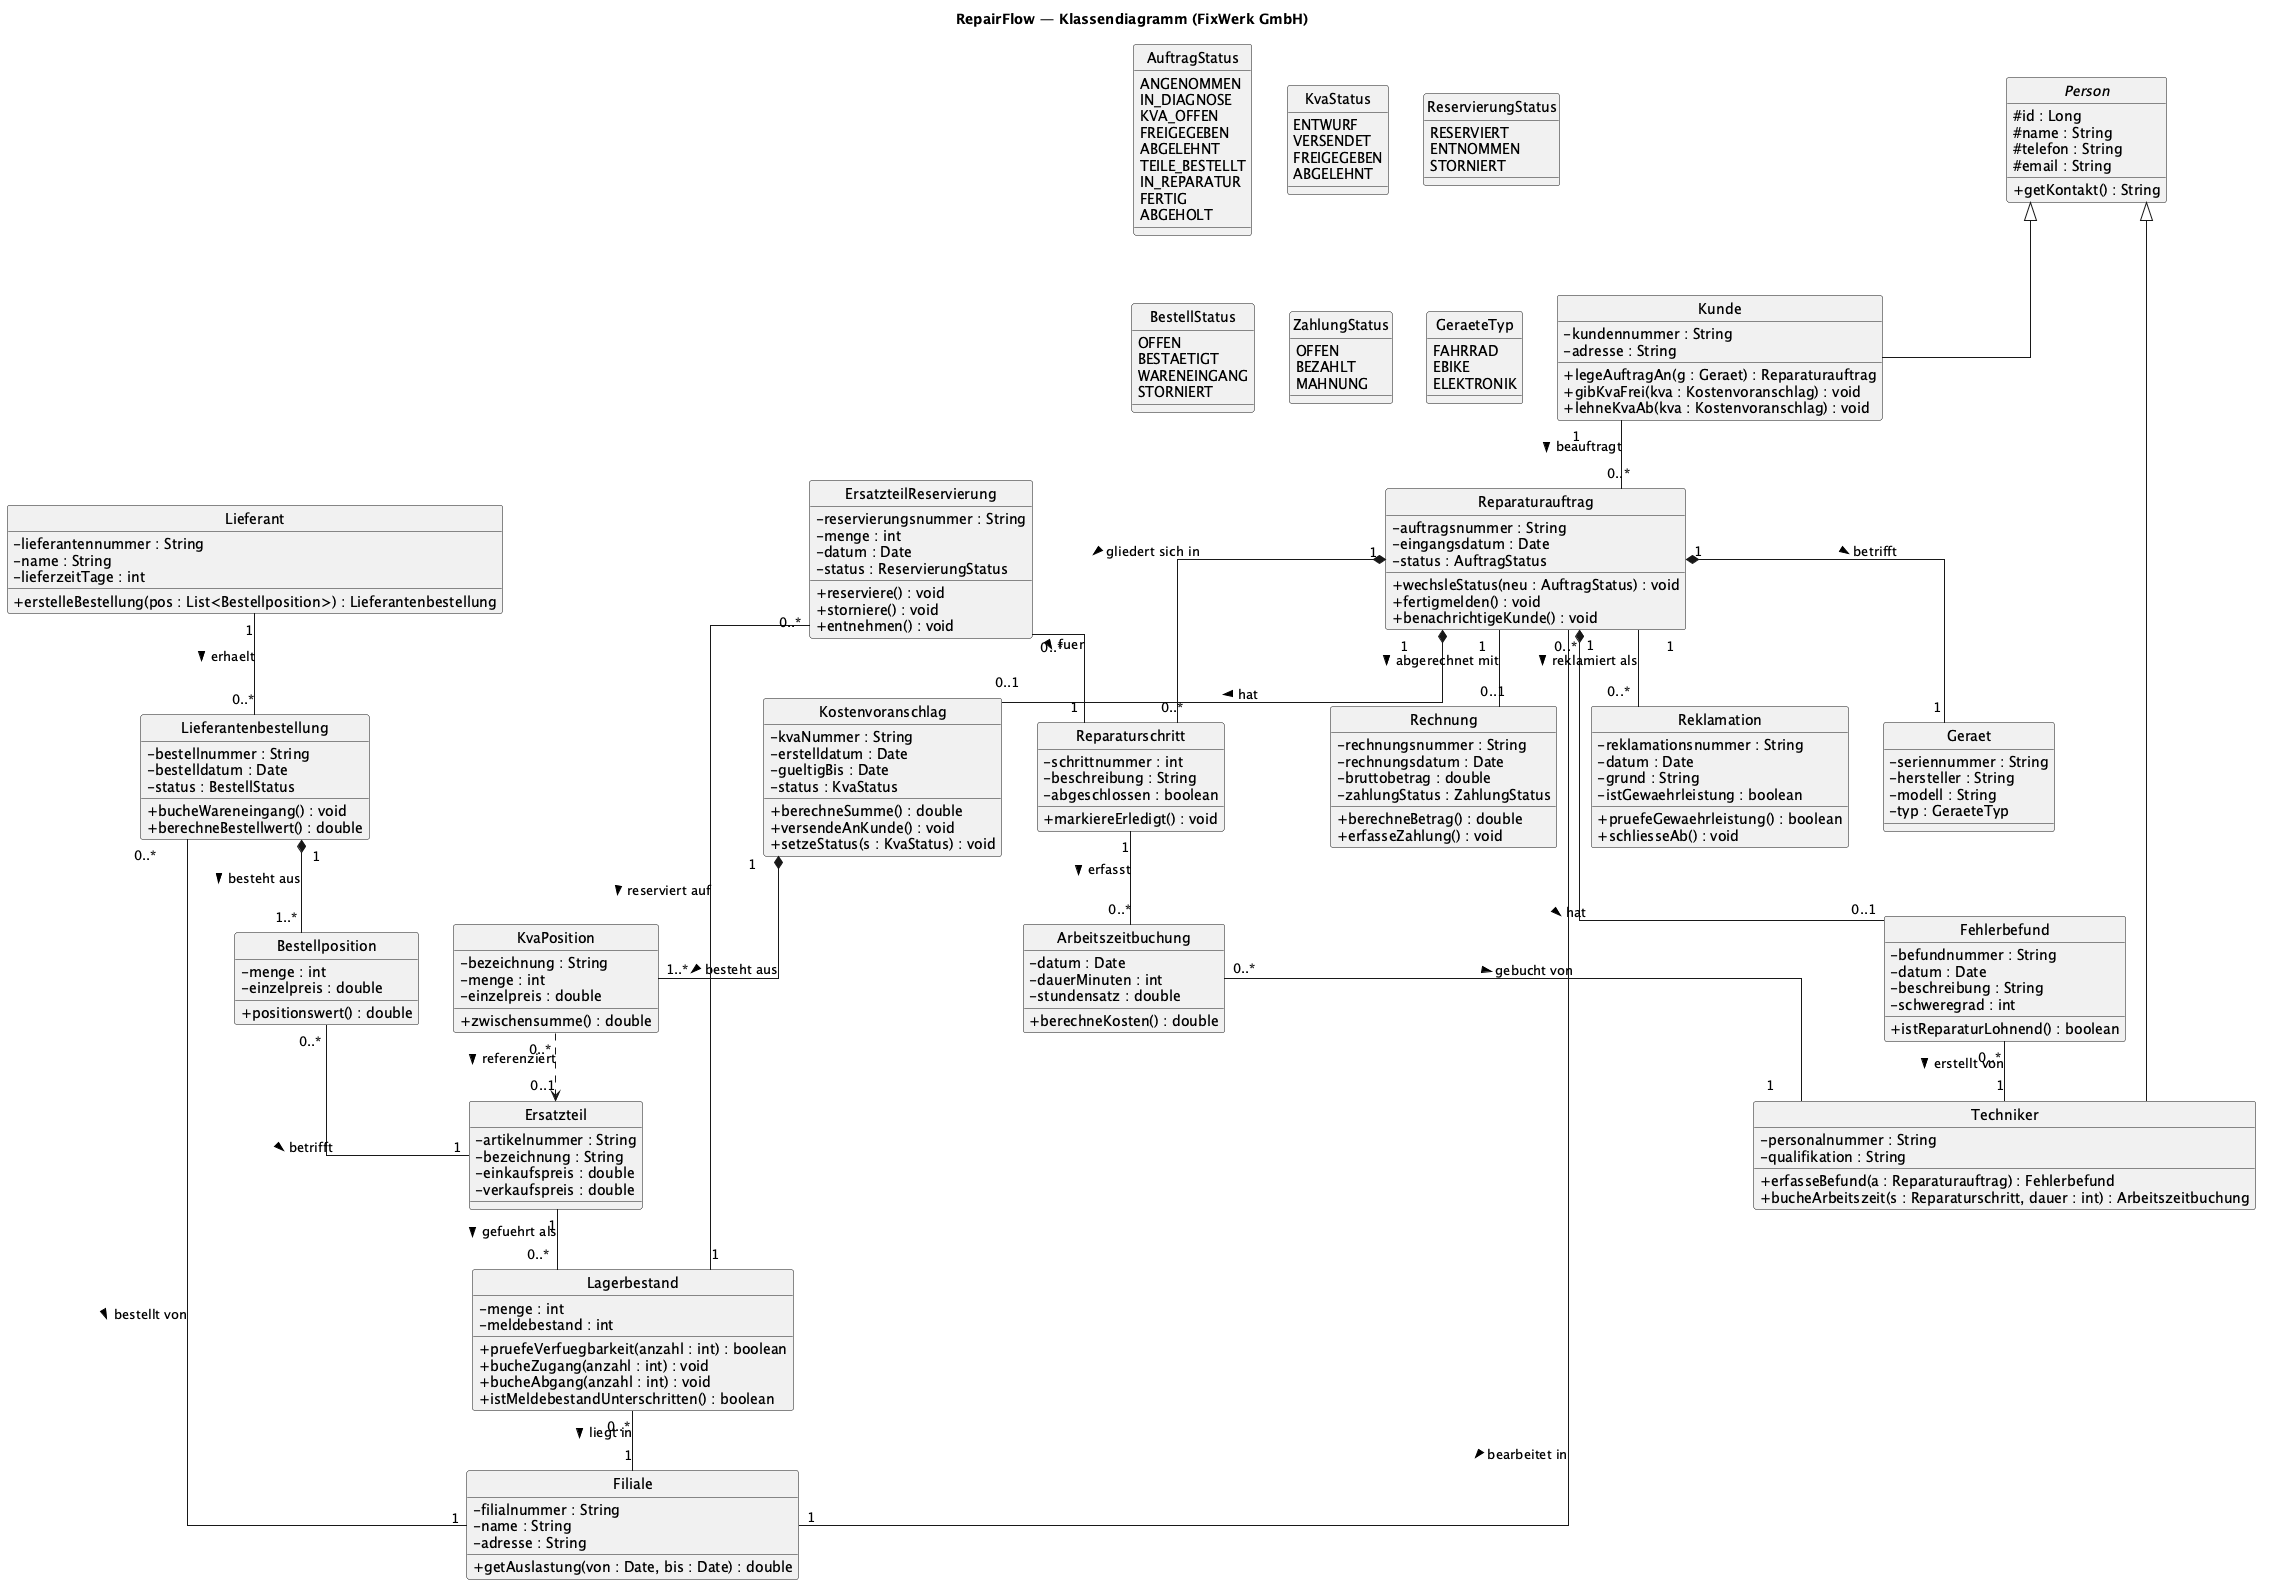

The diagram above was rendered by PlantUML. Its source (embedded in the PNG):
@startuml RepairFlow-Klassen
skinparam classAttributeIconSize 0
skinparam linetype ortho
hide circle
title RepairFlow — Klassendiagramm (FixWerk GmbH)

' ============================================================
' ENUMS
' ============================================================

enum AuftragStatus {
  ANGENOMMEN
  IN_DIAGNOSE
  KVA_OFFEN
  FREIGEGEBEN
  ABGELEHNT
  TEILE_BESTELLT
  IN_REPARATUR
  FERTIG
  ABGEHOLT
}

enum KvaStatus {
  ENTWURF
  VERSENDET
  FREIGEGEBEN
  ABGELEHNT
}

enum ReservierungStatus {
  RESERVIERT
  ENTNOMMEN
  STORNIERT
}

enum BestellStatus {
  OFFEN
  BESTAETIGT
  WARENEINGANG
  STORNIERT
}

enum ZahlungStatus {
  OFFEN
  BEZAHLT
  MAHNUNG
}

enum GeraeteTyp {
  FAHRRAD
  EBIKE
  ELEKTRONIK
}

' ============================================================
' STAMMDATEN / PARTEIEN
' ============================================================

abstract class Person {
  # id : Long
  # name : String
  # telefon : String
  # email : String
  + getKontakt() : String
}

class Kunde {
  - kundennummer : String
  - adresse : String
  + legeAuftragAn(g : Geraet) : Reparaturauftrag
  + gibKvaFrei(kva : Kostenvoranschlag) : void
  + lehneKvaAb(kva : Kostenvoranschlag) : void
}

class Techniker {
  - personalnummer : String
  - qualifikation : String
  + erfasseBefund(a : Reparaturauftrag) : Fehlerbefund
  + bucheArbeitszeit(s : Reparaturschritt, dauer : int) : Arbeitszeitbuchung
}

class Filiale {
  - filialnummer : String
  - name : String
  - adresse : String
  + getAuslastung(von : Date, bis : Date) : double
}

class Lieferant {
  - lieferantennummer : String
  - name : String
  - lieferzeitTage : int
  + erstelleBestellung(pos : List<Bestellposition>) : Lieferantenbestellung
}

' ============================================================
' AUFTRAG / DIAGNOSE / KVA
' ============================================================

class Reparaturauftrag {
  - auftragsnummer : String
  - eingangsdatum : Date
  - status : AuftragStatus
  + wechsleStatus(neu : AuftragStatus) : void
  + fertigmelden() : void
  + benachrichtigeKunde() : void
}

class Geraet {
  - seriennummer : String
  - hersteller : String
  - modell : String
  - typ : GeraeteTyp
}

class Fehlerbefund {
  - befundnummer : String
  - datum : Date
  - beschreibung : String
  - schweregrad : int
  + istReparaturLohnend() : boolean
}

class Kostenvoranschlag {
  - kvaNummer : String
  - erstelldatum : Date
  - gueltigBis : Date
  - status : KvaStatus
  + berechneSumme() : double
  + versendeAnKunde() : void
  + setzeStatus(s : KvaStatus) : void
}

class KvaPosition {
  - bezeichnung : String
  - menge : int
  - einzelpreis : double
  + zwischensumme() : double
}

' ============================================================
' REPARATUR-DURCHFUEHRUNG
' ============================================================

class Reparaturschritt {
  - schrittnummer : int
  - beschreibung : String
  - abgeschlossen : boolean
  + markiereErledigt() : void
}

class Arbeitszeitbuchung {
  - datum : Date
  - dauerMinuten : int
  - stundensatz : double
  + berechneKosten() : double
}

' ============================================================
' ERSATZTEIL / LAGER / RESERVIERUNG
' ============================================================

class Ersatzteil {
  - artikelnummer : String
  - bezeichnung : String
  - einkaufspreis : double
  - verkaufspreis : double
}

class Lagerbestand {
  - menge : int
  - meldebestand : int
  + pruefeVerfuegbarkeit(anzahl : int) : boolean
  + bucheZugang(anzahl : int) : void
  + bucheAbgang(anzahl : int) : void
  + istMeldebestandUnterschritten() : boolean
}

class ErsatzteilReservierung {
  - reservierungsnummer : String
  - menge : int
  - datum : Date
  - status : ReservierungStatus
  + reserviere() : void
  + storniere() : void
  + entnehmen() : void
}

class Lieferantenbestellung {
  - bestellnummer : String
  - bestelldatum : Date
  - status : BestellStatus
  + bucheWareneingang() : void
  + berechneBestellwert() : double
}

class Bestellposition {
  - menge : int
  - einzelpreis : double
  + positionswert() : double
}

' ============================================================
' RECHNUNG / REKLAMATION
' ============================================================

class Rechnung {
  - rechnungsnummer : String
  - rechnungsdatum : Date
  - bruttobetrag : double
  - zahlungStatus : ZahlungStatus
  + berechneBetrag() : double
  + erfasseZahlung() : void
}

class Reklamation {
  - reklamationsnummer : String
  - datum : Date
  - grund : String
  - istGewaehrleistung : boolean
  + pruefeGewaehrleistung() : boolean
  + schliesseAb() : void
}

' ============================================================
' VERERBUNG
' ============================================================

Person <|-- Kunde
Person <|-- Techniker

' ============================================================
' BEZIEHUNGEN
' ============================================================

' Kunde beauftragt, Auftrag betrifft genau ein Geraet
Kunde "1" -- "0..*" Reparaturauftrag : beauftragt >
Reparaturauftrag "1" *-- "1" Geraet : betrifft >
Reparaturauftrag "0..*" -- "1" Filiale : bearbeitet in >

' Diagnose: ein Auftrag hat einen Befund, erstellt von einem Techniker
Reparaturauftrag "1" *-- "0..1" Fehlerbefund : hat >
Fehlerbefund "0..*" -- "1" Techniker : erstellt von >

' KVA gehoert zum Auftrag, besteht aus Positionen (Komposition)
Reparaturauftrag "1" *-- "0..1" Kostenvoranschlag : hat >
Kostenvoranschlag "1" *-- "1..*" KvaPosition : besteht aus >
KvaPosition "0..*" ..> "0..1" Ersatzteil : referenziert >

' Reparaturdurchfuehrung
Reparaturauftrag "1" *-- "0..*" Reparaturschritt : gliedert sich in >
Reparaturschritt "1" -- "0..*" Arbeitszeitbuchung : erfasst >
Arbeitszeitbuchung "0..*" -- "1" Techniker : gebucht von >

' Ersatzteil / Lager: je Filiale ein Lagerbestand pro Ersatzteil
Ersatzteil "1" -- "0..*" Lagerbestand : gefuehrt als >
Lagerbestand "0..*" -- "1" Filiale : liegt in >
ErsatzteilReservierung "0..*" -- "1" Lagerbestand : reserviert auf >
ErsatzteilReservierung "0..*" -- "1" Reparaturschritt : fuer >

' Beschaffung beim Lieferanten
Lieferant "1" -- "0..*" Lieferantenbestellung : erhaelt >
Lieferantenbestellung "1" *-- "1..*" Bestellposition : besteht aus >
Bestellposition "0..*" -- "1" Ersatzteil : betrifft >
Lieferantenbestellung "0..*" -- "1" Filiale : bestellt von >

' Rechnung / Reklamation
Reparaturauftrag "1" -- "0..1" Rechnung : abgerechnet mit >
Reparaturauftrag "1" -- "0..*" Reklamation : reklamiert als >

@enduml